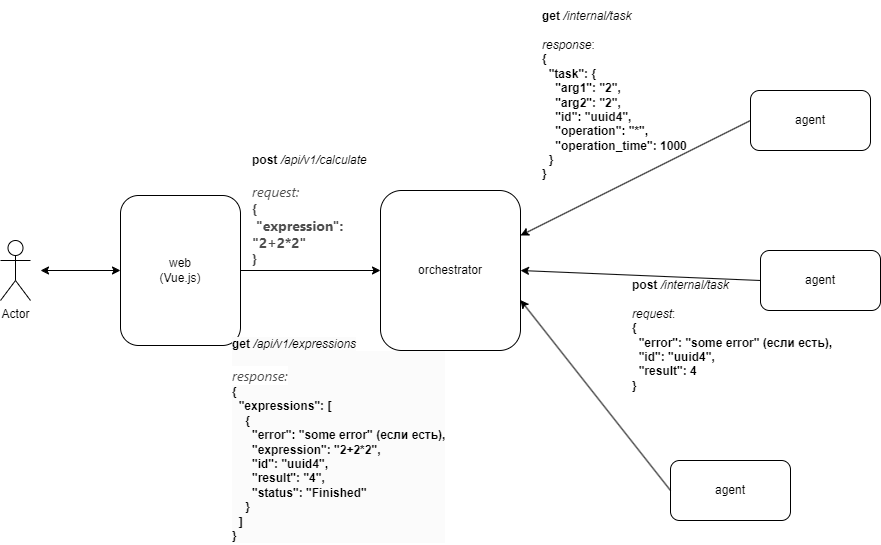

The diagram above was exported from draw.io. Its source (the exported page's mxGraphModel, read from the mxfile embedded in the PNG):
<mxGraphModel dx="2227" dy="1876" grid="1" gridSize="10" guides="1" tooltips="1" connect="1" arrows="1" fold="1" page="1" pageScale="1" pageWidth="827" pageHeight="1169" math="0" shadow="0">
  <root>
    <mxCell id="0" />
    <mxCell id="1" parent="0" />
    <mxCell id="WUutqQsNTjqnJ6cadLzF-1" value="orchestrator" style="rounded=1;whiteSpace=wrap;html=1;" vertex="1" parent="1">
      <mxGeometry x="290" y="130" width="140" height="160" as="geometry" />
    </mxCell>
    <mxCell id="WUutqQsNTjqnJ6cadLzF-2" value="agent" style="rounded=1;whiteSpace=wrap;html=1;" vertex="1" parent="1">
      <mxGeometry x="660" y="30" width="120" height="60" as="geometry" />
    </mxCell>
    <mxCell id="WUutqQsNTjqnJ6cadLzF-3" value="agent" style="rounded=1;whiteSpace=wrap;html=1;" vertex="1" parent="1">
      <mxGeometry x="670" y="190" width="120" height="60" as="geometry" />
    </mxCell>
    <mxCell id="WUutqQsNTjqnJ6cadLzF-4" value="agent" style="rounded=1;whiteSpace=wrap;html=1;" vertex="1" parent="1">
      <mxGeometry x="580" y="400" width="120" height="60" as="geometry" />
    </mxCell>
    <mxCell id="WUutqQsNTjqnJ6cadLzF-5" value="" style="endArrow=classic;html=1;rounded=0;exitX=0;exitY=0.5;exitDx=0;exitDy=0;startArrow=none;startFill=0;" edge="1" parent="1" source="WUutqQsNTjqnJ6cadLzF-2" target="WUutqQsNTjqnJ6cadLzF-1">
      <mxGeometry width="50" height="50" relative="1" as="geometry">
        <mxPoint x="440" y="200" as="sourcePoint" />
        <mxPoint x="490" y="150" as="targetPoint" />
      </mxGeometry>
    </mxCell>
    <mxCell id="WUutqQsNTjqnJ6cadLzF-7" value="" style="endArrow=classic;html=1;rounded=0;exitX=0;exitY=0.5;exitDx=0;exitDy=0;entryX=1;entryY=0.5;entryDx=0;entryDy=0;startArrow=none;startFill=0;" edge="1" parent="1" source="WUutqQsNTjqnJ6cadLzF-3" target="WUutqQsNTjqnJ6cadLzF-1">
      <mxGeometry width="50" height="50" relative="1" as="geometry">
        <mxPoint x="560" y="140" as="sourcePoint" />
        <mxPoint x="440" y="216" as="targetPoint" />
      </mxGeometry>
    </mxCell>
    <mxCell id="WUutqQsNTjqnJ6cadLzF-9" value="" style="endArrow=classic;html=1;rounded=0;exitX=0;exitY=0.5;exitDx=0;exitDy=0;entryX=1;entryY=0.685;entryDx=0;entryDy=0;entryPerimeter=0;startArrow=none;startFill=0;" edge="1" parent="1" source="WUutqQsNTjqnJ6cadLzF-4" target="WUutqQsNTjqnJ6cadLzF-1">
      <mxGeometry width="50" height="50" relative="1" as="geometry">
        <mxPoint x="570" y="290" as="sourcePoint" />
        <mxPoint x="450" y="366" as="targetPoint" />
      </mxGeometry>
    </mxCell>
    <mxCell id="WUutqQsNTjqnJ6cadLzF-11" value="Actor" style="shape=umlActor;verticalLabelPosition=bottom;verticalAlign=top;html=1;outlineConnect=0;" vertex="1" parent="1">
      <mxGeometry x="-90" y="180" width="30" height="60" as="geometry" />
    </mxCell>
    <mxCell id="WUutqQsNTjqnJ6cadLzF-12" value="web&lt;br&gt;(Vue.js)" style="rounded=1;whiteSpace=wrap;html=1;" vertex="1" parent="1">
      <mxGeometry x="30" y="135" width="120" height="150" as="geometry" />
    </mxCell>
    <mxCell id="WUutqQsNTjqnJ6cadLzF-13" value="" style="endArrow=classic;startArrow=none;html=1;rounded=0;exitX=1;exitY=0.5;exitDx=0;exitDy=0;entryX=0;entryY=0.5;entryDx=0;entryDy=0;startFill=0;" edge="1" parent="1" source="WUutqQsNTjqnJ6cadLzF-12" target="WUutqQsNTjqnJ6cadLzF-1">
      <mxGeometry width="50" height="50" relative="1" as="geometry">
        <mxPoint x="230" y="250" as="sourcePoint" />
        <mxPoint x="280" y="200" as="targetPoint" />
      </mxGeometry>
    </mxCell>
    <mxCell id="WUutqQsNTjqnJ6cadLzF-15" value="" style="endArrow=classic;startArrow=classic;html=1;rounded=0;entryX=0;entryY=0.5;entryDx=0;entryDy=0;" edge="1" parent="1" target="WUutqQsNTjqnJ6cadLzF-12">
      <mxGeometry width="50" height="50" relative="1" as="geometry">
        <mxPoint x="-50" y="210" as="sourcePoint" />
        <mxPoint x="80" y="209.5" as="targetPoint" />
      </mxGeometry>
    </mxCell>
    <mxCell id="WUutqQsNTjqnJ6cadLzF-18" value="&lt;b&gt;post&lt;/b&gt; &lt;i&gt;/api/v1/calculate&lt;/i&gt;&lt;br&gt;&lt;div style=&quot;&quot;&gt;&lt;span style=&quot;background-color: rgb(255, 255, 255); color: rgb(77, 77, 77); font-family: &amp;quot;YS Text&amp;quot;, system-ui, -apple-system, &amp;quot;Segoe UI&amp;quot;, Roboto, Ubuntu, Cantarell, &amp;quot;Noto Sans&amp;quot;, sans-serif; font-size: 14px; text-wrap: wrap;&quot;&gt;&lt;br&gt;&lt;i style=&quot;&quot;&gt;request:&lt;br&gt;&lt;/i&gt;&lt;b&gt;{&lt;/b&gt;&lt;/span&gt;&lt;/div&gt;&lt;div style=&quot;&quot;&gt;&lt;span style=&quot;background-color: rgb(255, 255, 255); color: rgb(77, 77, 77); font-family: &amp;quot;YS Text&amp;quot;, system-ui, -apple-system, &amp;quot;Segoe UI&amp;quot;, Roboto, Ubuntu, Cantarell, &amp;quot;Noto Sans&amp;quot;, sans-serif; font-size: 14px; text-wrap: wrap;&quot;&gt;&lt;b&gt;&amp;nbsp;&quot;expression&quot;: &quot;2+2*2&quot;&lt;/b&gt;&lt;/span&gt;&lt;/div&gt;&lt;div style=&quot;&quot;&gt;&lt;span style=&quot;background-color: rgb(255, 255, 255); color: rgb(77, 77, 77); font-family: &amp;quot;YS Text&amp;quot;, system-ui, -apple-system, &amp;quot;Segoe UI&amp;quot;, Roboto, Ubuntu, Cantarell, &amp;quot;Noto Sans&amp;quot;, sans-serif; font-size: 14px; text-wrap: wrap;&quot;&gt;&lt;b&gt;}&lt;/b&gt;&lt;/span&gt;&lt;/div&gt;" style="text;html=1;align=left;verticalAlign=middle;resizable=0;points=[];autosize=1;strokeColor=none;fillColor=none;" vertex="1" parent="1">
      <mxGeometry x="160" y="90" width="170" height="120" as="geometry" />
    </mxCell>
    <mxCell id="WUutqQsNTjqnJ6cadLzF-20" value="&lt;b&gt;get&lt;/b&gt; &lt;i&gt;/internal/task&lt;/i&gt;&lt;br&gt;&lt;br&gt;&lt;i&gt;response&lt;/i&gt;:&lt;br&gt;&lt;div&gt;&lt;b&gt;{&lt;/b&gt;&lt;/div&gt;&lt;div&gt;&lt;b&gt;&amp;nbsp; &quot;task&quot;: {&lt;/b&gt;&lt;/div&gt;&lt;div&gt;&lt;b&gt;&amp;nbsp; &amp;nbsp; &quot;arg1&quot;: &quot;2&quot;,&lt;/b&gt;&lt;/div&gt;&lt;div&gt;&lt;b&gt;&amp;nbsp; &amp;nbsp; &quot;arg2&quot;: &quot;2&quot;,&lt;/b&gt;&lt;/div&gt;&lt;div&gt;&lt;b&gt;&amp;nbsp; &amp;nbsp; &quot;id&quot;: &quot;uuid4&quot;,&lt;/b&gt;&lt;/div&gt;&lt;div&gt;&lt;b&gt;&amp;nbsp; &amp;nbsp; &quot;operation&quot;: &quot;*&quot;,&lt;/b&gt;&lt;/div&gt;&lt;div&gt;&lt;b&gt;&amp;nbsp; &amp;nbsp; &quot;operation_time&quot;: 1000&lt;/b&gt;&lt;/div&gt;&lt;div&gt;&lt;b&gt;&amp;nbsp; }&lt;/b&gt;&lt;/div&gt;&lt;div&gt;&lt;b&gt;}&lt;/b&gt;&lt;/div&gt;" style="text;html=1;align=left;verticalAlign=middle;resizable=0;points=[];autosize=1;strokeColor=none;fillColor=none;" vertex="1" parent="1">
      <mxGeometry x="450" y="-60" width="170" height="190" as="geometry" />
    </mxCell>
    <mxCell id="WUutqQsNTjqnJ6cadLzF-22" value="&lt;b&gt;post&lt;/b&gt;&amp;nbsp;&lt;i&gt;/internal/task&lt;/i&gt;&lt;br&gt;&lt;br&gt;&lt;i&gt;request&lt;/i&gt;:&lt;br&gt;&lt;div&gt;&lt;div&gt;&lt;b&gt;{&lt;/b&gt;&lt;/div&gt;&lt;div&gt;&lt;b&gt;&amp;nbsp; &quot;error&quot;: &quot;some error&quot; (если есть),&lt;/b&gt;&lt;/div&gt;&lt;div&gt;&lt;b&gt;&amp;nbsp; &quot;id&quot;: &quot;uuid4&quot;,&lt;/b&gt;&lt;/div&gt;&lt;div&gt;&lt;b&gt;&amp;nbsp; &quot;result&quot;: 4&lt;/b&gt;&lt;/div&gt;&lt;div&gt;&lt;b&gt;}&lt;/b&gt;&lt;/div&gt;&lt;/div&gt;" style="text;html=1;align=left;verticalAlign=middle;resizable=0;points=[];autosize=1;strokeColor=none;fillColor=none;" vertex="1" parent="1">
      <mxGeometry x="540" y="210" width="220" height="130" as="geometry" />
    </mxCell>
    <mxCell id="WUutqQsNTjqnJ6cadLzF-23" value="&lt;span style=&quot;color: rgb(0, 0, 0); font-family: Helvetica; font-size: 12px; font-style: normal; font-variant-ligatures: normal; font-variant-caps: normal; letter-spacing: normal; orphans: 2; text-align: left; text-indent: 0px; text-transform: none; widows: 2; word-spacing: 0px; -webkit-text-stroke-width: 0px; white-space: nowrap; background-color: rgb(251, 251, 251); text-decoration-thickness: initial; text-decoration-style: initial; text-decoration-color: initial; float: none; display: inline !important;&quot;&gt;&lt;b&gt;get&lt;/b&gt;&amp;nbsp;&lt;/span&gt;&lt;i style=&quot;forced-color-adjust: none; color: rgb(0, 0, 0); font-family: Helvetica; font-size: 12px; font-variant-ligatures: normal; font-variant-caps: normal; font-weight: 400; letter-spacing: normal; orphans: 2; text-align: left; text-indent: 0px; text-transform: none; widows: 2; word-spacing: 0px; -webkit-text-stroke-width: 0px; white-space: nowrap; background-color: rgb(251, 251, 251); text-decoration-thickness: initial; text-decoration-style: initial; text-decoration-color: initial;&quot;&gt;/api/v1/expressions&lt;/i&gt;&lt;br style=&quot;forced-color-adjust: none; color: rgb(0, 0, 0); font-family: Helvetica; font-size: 12px; font-style: normal; font-variant-ligatures: normal; font-variant-caps: normal; font-weight: 400; letter-spacing: normal; orphans: 2; text-align: left; text-indent: 0px; text-transform: none; widows: 2; word-spacing: 0px; -webkit-text-stroke-width: 0px; white-space: nowrap; background-color: rgb(251, 251, 251); text-decoration-thickness: initial; text-decoration-style: initial; text-decoration-color: initial;&quot;&gt;&lt;div style=&quot;forced-color-adjust: none; color: rgb(0, 0, 0); font-family: Helvetica; font-size: 12px; font-style: normal; font-variant-ligatures: normal; font-variant-caps: normal; letter-spacing: normal; orphans: 2; text-align: left; text-indent: 0px; text-transform: none; widows: 2; word-spacing: 0px; -webkit-text-stroke-width: 0px; white-space: nowrap; background-color: rgb(251, 251, 251); text-decoration-thickness: initial; text-decoration-style: initial; text-decoration-color: initial;&quot;&gt;&lt;span style=&quot;forced-color-adjust: none; background-color: rgb(255, 255, 255); color: rgb(77, 77, 77); font-family: &amp;quot;YS Text&amp;quot;, system-ui, -apple-system, &amp;quot;Segoe UI&amp;quot;, Roboto, Ubuntu, Cantarell, &amp;quot;Noto Sans&amp;quot;, sans-serif; font-size: 14px; text-wrap: wrap;&quot;&gt;&lt;br style=&quot;forced-color-adjust: none;&quot;&gt;&lt;i style=&quot;font-weight: 400; forced-color-adjust: none;&quot;&gt;response:&lt;br style=&quot;forced-color-adjust: none;&quot;&gt;&lt;/i&gt;&lt;div style=&quot;color: rgb(0, 0, 0); font-family: Helvetica; font-size: 12px; text-wrap: nowrap; background-color: rgb(251, 251, 251);&quot;&gt;&lt;b&gt;{&lt;/b&gt;&lt;/div&gt;&lt;div style=&quot;color: rgb(0, 0, 0); font-family: Helvetica; font-size: 12px; text-wrap: nowrap; background-color: rgb(251, 251, 251);&quot;&gt;&lt;b&gt;&amp;nbsp; &quot;expressions&quot;: [&lt;/b&gt;&lt;/div&gt;&lt;div style=&quot;color: rgb(0, 0, 0); font-family: Helvetica; font-size: 12px; text-wrap: nowrap; background-color: rgb(251, 251, 251);&quot;&gt;&lt;b&gt;&amp;nbsp; &amp;nbsp; {&lt;/b&gt;&lt;/div&gt;&lt;div style=&quot;color: rgb(0, 0, 0); font-family: Helvetica; font-size: 12px; text-wrap: nowrap; background-color: rgb(251, 251, 251);&quot;&gt;&lt;b&gt;&amp;nbsp; &amp;nbsp; &amp;nbsp; &quot;error&quot;: &quot;some error&quot; (если есть),&lt;/b&gt;&lt;/div&gt;&lt;div style=&quot;color: rgb(0, 0, 0); font-family: Helvetica; font-size: 12px; text-wrap: nowrap; background-color: rgb(251, 251, 251);&quot;&gt;&lt;b&gt;&amp;nbsp; &amp;nbsp; &amp;nbsp; &quot;expression&quot;: &quot;2+2*2&quot;,&lt;/b&gt;&lt;/div&gt;&lt;div style=&quot;color: rgb(0, 0, 0); font-family: Helvetica; font-size: 12px; text-wrap: nowrap; background-color: rgb(251, 251, 251);&quot;&gt;&lt;b&gt;&amp;nbsp; &amp;nbsp; &amp;nbsp; &quot;id&quot;: &quot;uuid4&quot;,&lt;/b&gt;&lt;/div&gt;&lt;div style=&quot;color: rgb(0, 0, 0); font-family: Helvetica; font-size: 12px; text-wrap: nowrap; background-color: rgb(251, 251, 251);&quot;&gt;&lt;b&gt;&amp;nbsp; &amp;nbsp; &amp;nbsp; &quot;result&quot;: &quot;4&quot;,&lt;/b&gt;&lt;/div&gt;&lt;div style=&quot;color: rgb(0, 0, 0); font-family: Helvetica; font-size: 12px; text-wrap: nowrap; background-color: rgb(251, 251, 251);&quot;&gt;&lt;b&gt;&amp;nbsp; &amp;nbsp; &amp;nbsp; &quot;status&quot;: &quot;Finished&quot;&lt;/b&gt;&lt;/div&gt;&lt;div style=&quot;color: rgb(0, 0, 0); font-family: Helvetica; font-size: 12px; text-wrap: nowrap; background-color: rgb(251, 251, 251);&quot;&gt;&lt;b&gt;&amp;nbsp; &amp;nbsp; }&lt;/b&gt;&lt;/div&gt;&lt;div style=&quot;color: rgb(0, 0, 0); font-family: Helvetica; font-size: 12px; text-wrap: nowrap; background-color: rgb(251, 251, 251);&quot;&gt;&lt;b&gt;&amp;nbsp; ]&lt;/b&gt;&lt;/div&gt;&lt;div style=&quot;color: rgb(0, 0, 0); font-family: Helvetica; font-size: 12px; text-wrap: nowrap; background-color: rgb(251, 251, 251);&quot;&gt;&lt;b&gt;}&lt;/b&gt;&lt;/div&gt;&lt;/span&gt;&lt;/div&gt;" style="text;whiteSpace=wrap;html=1;fillColor=none;" vertex="1" parent="1">
      <mxGeometry x="140" y="270" width="50" height="60" as="geometry" />
    </mxCell>
  </root>
</mxGraphModel>